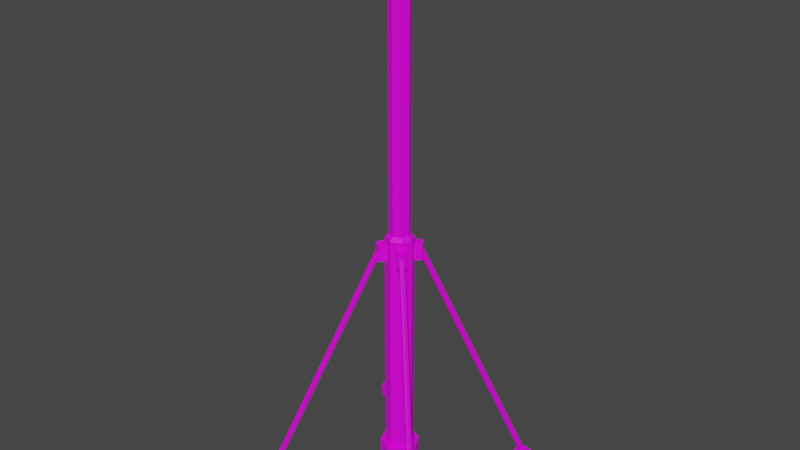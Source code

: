 # Source: Beacon.blend  (saved by Blender 2.91.10; exported with 4.5.12 LTS)
import bpy
from mathutils import Matrix  # noqa: F401  (used for matrix-valued properties, if any)

bpy.ops.wm.read_factory_settings(use_empty=True)
scene = bpy.context.scene
scene.name = 'Scene'

# ---- collections
col_collection = bpy.data.collections.new('Collection'); scene.collection.children.link(col_collection)

# ---- images (referenced by path relative to the original .blend; pixels are not part of the script)
import os
ASSET_DIR = os.environ.get("B2B_ASSET_DIR", "")  # directory of the original .blend (textures are referenced by path, not embedded)
HERE = os.path.dirname(os.path.abspath(__file__))  # packed textures are extracted next to this script under _unpacked/

def load_image(name, relpath, width, height, colorspace="sRGB"):
    """Load a texture the original file referenced (path relative to the .blend, or extracted next to this script)."""
    p = next((c for c in (os.path.join(HERE, relpath), os.path.join(ASSET_DIR, relpath)) if relpath and os.path.exists(c)), "")
    if p:
        img = bpy.data.images.load(p, check_existing=True)
        img.name = name
    else:  # same state as the original file: an image datablock whose file is absent (Cycles renders it pink)
        img = bpy.data.images.new(name, width, height)
        img.source = "FILE"
        img.filepath = "//" + (relpath or name)
    img.colorspace_settings.name = colorspace
    return img
img_green_team_png = load_image('green_team.png', 'green_team.png', 1024, 1024, 'sRGB')

# ---- materials (node trees are filled in below, after node groups)
mat_material = bpy.data.materials.new('Material')
mat_material.alpha_threshold = 0.0
mat_material.use_transparent_shadow = False
mat_material.line_color = (0.0, 0.0, 0.0, 1.0)

# ---- material node trees
mat_material.use_nodes = True; mat_material.node_tree.nodes.clear()
_N = mat_material.node_tree.nodes; _L = mat_material.node_tree.links
n0 = _N.new('ShaderNodeOutputMaterial'); n0.name = 'Material Output'; n0.location = (300, 300)
n1 = _N.new('ShaderNodeBsdfPrincipled'); n1.name = 'Principled BSDF'; n1.location = (10, 300)
n1.distribution = 'GGX'
n1.subsurface_method = 'BURLEY'
n1.inputs[2].default_value = 0.4
n1.inputs[3].default_value = 1.45
n1.inputs[27].default_value = (0.0, 0.0, 0.0, 1.0)
n1.inputs[28].default_value = 1.0
n2 = _N.new('ShaderNodeTexImage'); n2.name = 'Image Texture'; n2.location = (-280, 280)
n2.image = img_green_team_png
_L.new(n1.outputs[0], n0.inputs[0])
_L.new(n2.outputs[0], n1.inputs[0])
n0.is_active_output = True

# ---- world
world_world = bpy.data.worlds.new('World'); scene.world = world_world
world_world.use_nodes = True; world_world.node_tree.nodes.clear()
_N = world_world.node_tree.nodes; _L = world_world.node_tree.links
n0 = _N.new('ShaderNodeOutputWorld'); n0.name = 'World Output'; n0.location = (300, 300)
n1 = _N.new('ShaderNodeBackground'); n1.name = 'Background'; n1.location = (10, 300)
n1.inputs[0].default_value = (0.05088, 0.05088, 0.05088, 1.0)
_L.new(n1.outputs[0], n0.inputs[0])
n0.is_active_output = True
world_world.color = (0.05088, 0.05088, 0.05088)
world_world.use_sun_shadow = False
world_world.sun_shadow_jitter_overblur = 0.0

# ---- meshes
me_cylinder = bpy.data.meshes.new('Cylinder')
me_cylinder.from_pydata([(0.5731, -2.187e-08, 14.95), (0.2856, -1.09e-08, 28.64), (0.4052, -0.4052, 14.95), (0.2027, -0.2027, 28.65), (-7.237e-08, -0.5731, 14.95), (-3.606e-08, -0.2856, 28.64), (-4.523e-07, -0.7866, -0.1761), (0.5562, -0.5562, -0.1761), (0.7866, -3.14e-08, -0.1761), (0.7851, -3.065e-08, 14.74), (0.5551, -0.5551, 14.42), (-4.043e-09, -0.7851, 14.74), (0.7851, -3.065e-08, 1.911), (0.5551, -0.5551, 1.911), (-5.536e-07, -0.7851, 1.911), (0.7851, -3.065e-08, 13.14), (0.5551, -0.5551, 13.14), (-7.268e-08, -0.7851, 13.14), (-5.78e-07, -1.078, 1.911), (0.7619, -0.7619, 1.911), (1.078, -4.345e-08, 1.911), (-5.622e-07, -1.078, -0.1761), (0.7619, -0.7619, -0.1761), (1.078, -4.345e-08, -0.1761), (0.0, 0.0, 28.68), (0.5551, -0.5551, 14.74), (0.6615, -0.2985, 14.42), (0.5551, -0.5551, 13.46), (0.2985, -0.6615, 14.42), (0.6615, -0.2985, 13.46), (0.2985, -0.6615, 13.46), (0.8775, -0.8775, 13.46), (0.8775, -0.8775, 14.42), (0.9839, -0.6208, 14.42), (0.9839, -0.6208, 13.46), (0.6208, -0.9839, 14.42), (0.6208, -0.9839, 13.46), (5.0, -4.515, -0.04521), (5.0, -4.828, 0.5057), (5.343, -4.657, -0.04521), (5.122, -4.878, 0.5057), (5.485, -5.0, -0.04521), (5.172, -5.0, 0.5057), (5.343, -5.343, -0.04521), (5.122, -5.122, 0.5057), (5.0, -5.485, -0.04521), (5.0, -5.172, 0.5057), (4.657, -5.343, -0.04521), (4.878, -5.122, 0.5057), (4.515, -5.0, -0.04521), (4.828, -5.0, 0.5057), (4.657, -4.657, -0.04521), (4.878, -4.878, 0.5057), (5.343, -4.657, 0.5057), (5.0, -4.515, 0.5057), (5.485, -5.0, 0.5057), (5.343, -5.343, 0.5057), (5.0, -5.485, 0.5057), (4.657, -5.343, 0.5057), (4.515, -5.0, 0.5057), (4.657, -4.657, 0.5057), (0.8216, -0.5784, 14.23), (0.7, -0.5281, 14.23), (0.8719, -0.7, 14.23), (0.8216, -0.8216, 14.23), (0.7, -0.8719, 14.23), (0.5784, -0.8216, 14.23), (0.5281, -0.7, 14.23), (0.5784, -0.5784, 14.23), (0.4052, -0.4052, 28.6), (0.5731, -2.187e-08, 28.6), (-7.237e-08, -0.5731, 28.6), (0.2027, -0.2027, 29.68), (0.0, 0.0, 29.71), (0.0, -0.2856, 29.67), (0.2856, 0.0, 29.67)], [], [(0, 70, 69, 2), (2, 69, 71, 4), (0, 2, 25, 9), (13, 14, 18, 19), (16, 17, 14, 13), (15, 16, 13, 12), (12, 13, 19, 20), (2, 4, 11, 25), (19, 18, 21, 22), (20, 19, 22, 23), (6, 7, 22, 21), (7, 8, 23, 22), (10, 28, 35, 32), (30, 27, 31, 36), (1, 24, 73, 75), (3, 1, 75, 72), (10, 26, 9, 25), (28, 10, 25, 11), (26, 29, 15, 9), (30, 28, 11, 17), (29, 27, 16, 15), (27, 30, 17, 16), (33, 32, 31, 34), (32, 35, 36, 31), (28, 30, 36, 35), (27, 29, 34, 31), (29, 26, 33, 34), (26, 10, 32, 33), (37, 54, 53, 39), (39, 53, 55, 41), (41, 55, 56, 43), (43, 56, 57, 45), (45, 57, 58, 47), (47, 58, 59, 49), (42, 40, 61, 63), (49, 59, 60, 51), (51, 60, 54, 37), (37, 39, 41, 43, 45, 47, 49, 51), (38, 40, 53, 54), (40, 42, 55, 53), (42, 44, 56, 55), (44, 46, 57, 56), (46, 48, 58, 57), (48, 50, 59, 58), (50, 52, 60, 59), (52, 38, 54, 60), (61, 62, 68, 67, 66, 65, 64, 63), (52, 50, 67, 68), (48, 46, 65, 66), (44, 42, 63, 64), (40, 38, 62, 61), (38, 52, 68, 62), (50, 48, 66, 67), (46, 44, 64, 65), (1, 3, 69, 70), (3, 5, 71, 69), (74, 72, 73), (72, 75, 73), (5, 3, 72, 74), (24, 5, 74, 73)])
_uv = me_cylinder.uv_layers.new(name='UVMap')
_uv.uv.foreach_set('vector', [0.1688, 0.6888, 0.1688, 0.6888, 0.1688, 0.6888, 0.1688, 0.6888, 0.1688, 0.6888, 0.1688, 0.6888, 0.1688, 0.6888, 0.1688, 0.6888, 0.1938, 0.4988, 0.1938, 0.4988, 0.1938, 0.4988, 0.1938, 0.4988, 0.8187, 0.8875, 0.8187, 0.8875, 0.8187, 0.8875, 0.8187, 0.8875, 0.1667, 0.6988, 0.1667, 0.6988, 0.1667, 0.6988, 0.1667, 0.6988, 0.1667, 0.6988, 0.1667, 0.6988, 0.1667, 0.6988, 0.1667, 0.6988, 0.8187, 0.8875, 0.8187, 0.8875, 0.8187, 0.8875, 0.8187, 0.8875, 0.1938, 0.4988, 0.1938, 0.4988, 0.1938, 0.4988, 0.1938, 0.4988, 0.8187, 0.8875, 0.8187, 0.8875, 0.8187, 0.8875, 0.8187, 0.8875, 0.8187, 0.8875, 0.8187, 0.8875, 0.8187, 0.8875, 0.8187, 0.8875, 0.8146, 0.7188, 0.8146, 0.7188, 0.8146, 0.7188, 0.8146, 0.7188, 0.8146, 0.7188, 0.8146, 0.7188, 0.8146, 0.7188, 0.8146, 0.7188, 0.8146, 0.7188, 0.8146, 0.7188, 0.8146, 0.7188, 0.8146, 0.7188, 0.8146, 0.7188, 0.8146, 0.7188, 0.8146, 0.7188, 0.8146, 0.7188, 0.8146, 0.7188, 0.8146, 0.7188, 0.8146, 0.7188, 0.8146, 0.7188, 0.8146, 0.7188, 0.8146, 0.7188, 0.8146, 0.7188, 0.8146, 0.7188, 0.1604, 0.6975, 0.1604, 0.6975, 0.1604, 0.6975, 0.1604, 0.6975, 0.1604, 0.6975, 0.1604, 0.6975, 0.1604, 0.6975, 0.1604, 0.6975, 0.1604, 0.6975, 0.1604, 0.6975, 0.1604, 0.6975, 0.1604, 0.6975, 0.1604, 0.6975, 0.1604, 0.6975, 0.1604, 0.6975, 0.1604, 0.6975, 0.1604, 0.6975, 0.1604, 0.6975, 0.1604, 0.6975, 0.1604, 0.6975, 0.1604, 0.6975, 0.1604, 0.6975, 0.1604, 0.6975, 0.1604, 0.6975, 0.8146, 0.7188, 0.8146, 0.7188, 0.8146, 0.7188, 0.8146, 0.7188, 0.8146, 0.7188, 0.8146, 0.7188, 0.8146, 0.7188, 0.8146, 0.7188, 0.8146, 0.7188, 0.8146, 0.7188, 0.8146, 0.7188, 0.8146, 0.7188, 0.8146, 0.7188, 0.8146, 0.7188, 0.8146, 0.7188, 0.8146, 0.7188, 0.8146, 0.7188, 0.8146, 0.7188, 0.8146, 0.7188, 0.8146, 0.7188, 0.8146, 0.7188, 0.8146, 0.7188, 0.8146, 0.7188, 0.8146, 0.7188, 0.8229, 0.9, 0.8229, 0.9, 0.8229, 0.9, 0.8229, 0.9, 0.8229, 0.9, 0.8229, 0.9, 0.8229, 0.9, 0.8229, 0.9, 0.8229, 0.9, 0.8229, 0.9, 0.8229, 0.9, 0.8229, 0.9, 0.8229, 0.9, 0.8229, 0.9, 0.8229, 0.9, 0.8229, 0.9, 0.8229, 0.9, 0.8229, 0.9, 0.8229, 0.9, 0.8229, 0.9, 0.8229, 0.9, 0.8229, 0.9, 0.8229, 0.9, 0.8229, 0.9, 0.8146, 0.7188, 0.8146, 0.7188, 0.8146, 0.7188, 0.8146, 0.7188, 0.8229, 0.9, 0.8229, 0.9, 0.8229, 0.9, 0.8229, 0.9, 0.8229, 0.9, 0.8229, 0.9, 0.8229, 0.9, 0.8229, 0.9, 0.8146, 0.7188, 0.8146, 0.7188, 0.8146, 0.7188, 0.8146, 0.7188, 0.8146, 0.7188, 0.8146, 0.7188, 0.8146, 0.7188, 0.8146, 0.7188, 0.8229, 0.9, 0.8229, 0.9, 0.8229, 0.9, 0.8229, 0.9, 0.8229, 0.9, 0.8229, 0.9, 0.8229, 0.9, 0.8229, 0.9, 0.8229, 0.9, 0.8229, 0.9, 0.8229, 0.9, 0.8229, 0.9, 0.8229, 0.9, 0.8229, 0.9, 0.8229, 0.9, 0.8229, 0.9, 0.8229, 0.9, 0.8229, 0.9, 0.8229, 0.9, 0.8229, 0.9, 0.8229, 0.9, 0.8229, 0.9, 0.8229, 0.9, 0.8229, 0.9, 0.8229, 0.9, 0.8229, 0.9, 0.8229, 0.9, 0.8229, 0.9, 0.8229, 0.9, 0.8229, 0.9, 0.8229, 0.9, 0.8229, 0.9, 0.8146, 0.7188, 0.8146, 0.7188, 0.8146, 0.7188, 0.8146, 0.7188, 0.8146, 0.7188, 0.8146, 0.7188, 0.8146, 0.7188, 0.8146, 0.7188, 0.8146, 0.7188, 0.8146, 0.7188, 0.8146, 0.7188, 0.8146, 0.7188, 0.8146, 0.7188, 0.8146, 0.7188, 0.8146, 0.7188, 0.8146, 0.7188, 0.8146, 0.7188, 0.8146, 0.7188, 0.8146, 0.7188, 0.8146, 0.7188, 0.8146, 0.7188, 0.8146, 0.7188, 0.8146, 0.7188, 0.8146, 0.7188, 0.8146, 0.7188, 0.8146, 0.7188, 0.8146, 0.7188, 0.8146, 0.7188, 0.8146, 0.7188, 0.8146, 0.7188, 0.8146, 0.7188, 0.8146, 0.7188, 0.8146, 0.7188, 0.8146, 0.7188, 0.8146, 0.7188, 0.8146, 0.7188, 0.1625, 0.505, 0.1625, 0.505, 0.1625, 0.505, 0.1625, 0.505, 0.1625, 0.505, 0.1625, 0.505, 0.1625, 0.505, 0.1625, 0.505, 0.8146, 0.7188, 0.8146, 0.7188, 0.8146, 0.7188, 0.8146, 0.7188, 0.8146, 0.7188, 0.8146, 0.7188, 0.8146, 0.7188, 0.8146, 0.7188, 0.8146, 0.7188, 0.8146, 0.7188, 0.8146, 0.7188, 0.8146, 0.7188, 0.8146, 0.7188, 0.8146, 0.7188])
me_cylinder.materials.append(mat_material)
me_cylinder.use_remesh_fix_poles = True
me_cylinder.use_remesh_preserve_attributes = False
me_cylinder.use_mirror_vertex_groups = False
me_cylinder.update()
me_icosphere = bpy.data.meshes.new('Icosphere')
me_icosphere.from_pydata([(-6.473e-10, 9.028e-10, -0.8471), (0.613, -0.4454, -0.3789), (-0.2341, -0.7206, -0.3789), (-0.7577, 9.028e-10, -0.3788), (-0.2341, 0.7206, -0.3789), (0.613, 0.4454, -0.3789), (0.2341, -0.7206, 0.3789), (-0.613, -0.4454, 0.3789), (-0.613, 0.4454, 0.3789), (0.2341, 0.7206, 0.3789), (0.7577, 9.028e-10, 0.3788), (-6.473e-10, 9.028e-10, 0.8471), (-0.1376, -0.4236, -0.7206), (0.3603, -0.2618, -0.7206), (0.2227, -0.6853, -0.4454), (0.7206, 9.028e-10, -0.4454), (0.3603, 0.2618, -0.7206), (-0.4454, 9.028e-10, -0.7206), (-0.583, -0.4236, -0.4454), (-0.1376, 0.4236, -0.7206), (-0.583, 0.4236, -0.4454), (0.2227, 0.6853, -0.4454), (0.8057, -0.2618, -6.868e-07), (0.8057, 0.2618, -6.868e-07), (-6.473e-10, -0.8471, -6.868e-07), (0.4979, -0.6853, -6.868e-07), (-0.8057, -0.2618, -6.868e-07), (-0.4979, -0.6853, -6.868e-07), (-0.4979, 0.6853, -6.868e-07), (-0.8057, 0.2618, -6.868e-07), (0.4979, 0.6853, -6.868e-07), (-6.473e-10, 0.8471, -6.868e-07), (0.583, -0.4236, 0.4454), (-0.2227, -0.6853, 0.4454), (-0.7206, 9.028e-10, 0.4454), (-0.2227, 0.6853, 0.4454), (0.583, 0.4236, 0.4454), (0.1376, -0.4236, 0.7206), (0.4454, 9.028e-10, 0.7206), (-0.3603, -0.2618, 0.7206), (-0.3603, 0.2618, 0.7206), (0.1376, 0.4236, 0.7206)], [], [(0, 13, 12), (1, 13, 15), (0, 12, 17), (0, 17, 19), (0, 19, 16), (1, 15, 22), (2, 14, 24), (3, 18, 26), (4, 20, 28), (5, 21, 30), (1, 22, 25), (2, 24, 27), (3, 26, 29), (4, 28, 31), (5, 30, 23), (6, 32, 37), (7, 33, 39), (8, 34, 40), (9, 35, 41), (10, 36, 38), (38, 41, 11), (38, 36, 41), (36, 9, 41), (41, 40, 11), (41, 35, 40), (35, 8, 40), (40, 39, 11), (40, 34, 39), (34, 7, 39), (39, 37, 11), (39, 33, 37), (33, 6, 37), (37, 38, 11), (37, 32, 38), (32, 10, 38), (23, 36, 10), (23, 30, 36), (30, 9, 36), (31, 35, 9), (31, 28, 35), (28, 8, 35), (29, 34, 8), (29, 26, 34), (26, 7, 34), (27, 33, 7), (27, 24, 33), (24, 6, 33), (25, 32, 6), (25, 22, 32), (22, 10, 32), (30, 31, 9), (30, 21, 31), (21, 4, 31), (28, 29, 8), (28, 20, 29), (20, 3, 29), (26, 27, 7), (26, 18, 27), (18, 2, 27), (24, 25, 6), (24, 14, 25), (14, 1, 25), (22, 23, 10), (22, 15, 23), (15, 5, 23), (16, 21, 5), (16, 19, 21), (19, 4, 21), (19, 20, 4), (19, 17, 20), (17, 3, 20), (17, 18, 3), (17, 12, 18), (12, 2, 18), (15, 16, 5), (15, 13, 16), (13, 0, 16), (12, 14, 2), (12, 13, 14), (13, 1, 14)])
_uv = me_icosphere.uv_layers.new(name='UVMap')
_uv.uv.foreach_set('vector', [0.8182, 0.0, 0.7727, 0.07873, 0.8636, 0.07873, 0.7273, 0.1575, 0.6818, 0.07873, 0.6364, 0.1575, 0.09091, 0.0, 0.04545, 0.07873, 0.1364, 0.07873, 0.2727, 0.0, 0.2273, 0.07873, 0.3182, 0.07873, 0.4545, 0.0, 0.4091, 0.07873, 0.5, 0.07873, 0.7273, 0.1575, 0.6364, 0.1575, 0.6818, 0.2362, 0.9091, 0.1575, 0.8182, 0.1575, 0.8636, 0.2362, 0.1818, 0.1575, 0.09091, 0.1575, 0.1364, 0.2362, 0.3636, 0.1575, 0.2727, 0.1575, 0.3182, 0.2362, 0.5455, 0.1575, 0.4545, 0.1575, 0.5, 0.2362, 0.7273, 0.1575, 0.6818, 0.2362, 0.7727, 0.2362, 0.9091, 0.1575, 0.8636, 0.2362, 0.9545, 0.2362, 0.1818, 0.1575, 0.1364, 0.2362, 0.2273, 0.2362, 0.3636, 0.1575, 0.3182, 0.2362, 0.4091, 0.2362, 0.5455, 0.1575, 0.5, 0.2362, 0.5909, 0.2362, 0.8182, 0.3149, 0.7273, 0.3149, 0.7727, 0.3937, 1.0, 0.3149, 0.9091, 0.3149, 0.9545, 0.3937, 0.2727, 0.3149, 0.1818, 0.3149, 0.2273, 0.3937, 0.4545, 0.3149, 0.3636, 0.3149, 0.4091, 0.3937, 0.6364, 0.3149, 0.5455, 0.3149, 0.5909, 0.3937, 0.5909, 0.3937, 0.5, 0.3937, 0.5455, 0.4724, 0.5909, 0.3937, 0.5455, 0.3149, 0.5, 0.3937, 0.5455, 0.3149, 0.4545, 0.3149, 0.5, 0.3937, 0.4091, 0.3937, 0.3182, 0.3937, 0.3636, 0.4724, 0.4091, 0.3937, 0.3636, 0.3149, 0.3182, 0.3937, 0.3636, 0.3149, 0.2727, 0.3149, 0.3182, 0.3937, 0.2273, 0.3937, 0.1364, 0.3937, 0.1818, 0.4724, 0.2273, 0.3937, 0.1818, 0.3149, 0.1364, 0.3937, 0.1818, 0.3149, 0.09091, 0.3149, 0.1364, 0.3937, 0.9545, 0.3937, 0.8636, 0.3937, 0.9091, 0.4724, 0.9545, 0.3937, 0.9091, 0.3149, 0.8636, 0.3937, 0.9091, 0.3149, 0.8182, 0.3149, 0.8636, 0.3937, 0.7727, 0.3937, 0.6818, 0.3937, 0.7273, 0.4724, 0.7727, 0.3937, 0.7273, 0.3149, 0.6818, 0.3937, 0.7273, 0.3149, 0.6364, 0.3149, 0.6818, 0.3937, 0.5909, 0.2362, 0.5455, 0.3149, 0.6364, 0.3149, 0.5909, 0.2362, 0.5, 0.2362, 0.5455, 0.3149, 0.5, 0.2362, 0.4545, 0.3149, 0.5455, 0.3149, 0.4091, 0.2362, 0.3636, 0.3149, 0.4545, 0.3149, 0.4091, 0.2362, 0.3182, 0.2362, 0.3636, 0.3149, 0.3182, 0.2362, 0.2727, 0.3149, 0.3636, 0.3149, 0.2273, 0.2362, 0.1818, 0.3149, 0.2727, 0.3149, 0.2273, 0.2362, 0.1364, 0.2362, 0.1818, 0.3149, 0.1364, 0.2362, 0.09091, 0.3149, 0.1818, 0.3149, 0.9545, 0.2362, 0.9091, 0.3149, 1.0, 0.3149, 0.9545, 0.2362, 0.8636, 0.2362, 0.9091, 0.3149, 0.8636, 0.2362, 0.8182, 0.3149, 0.9091, 0.3149, 0.7727, 0.2362, 0.7273, 0.3149, 0.8182, 0.3149, 0.7727, 0.2362, 0.6818, 0.2362, 0.7273, 0.3149, 0.6818, 0.2362, 0.6364, 0.3149, 0.7273, 0.3149, 0.5, 0.2362, 0.4091, 0.2362, 0.4545, 0.3149, 0.5, 0.2362, 0.4545, 0.1575, 0.4091, 0.2362, 0.4545, 0.1575, 0.3636, 0.1575, 0.4091, 0.2362, 0.3182, 0.2362, 0.2273, 0.2362, 0.2727, 0.3149, 0.3182, 0.2362, 0.2727, 0.1575, 0.2273, 0.2362, 0.2727, 0.1575, 0.1818, 0.1575, 0.2273, 0.2362, 0.1364, 0.2362, 0.04545, 0.2362, 0.09091, 0.3149, 0.1364, 0.2362, 0.09091, 0.1575, 0.04545, 0.2362, 0.09091, 0.1575, 0.0, 0.1575, 0.04545, 0.2362, 0.8636, 0.2362, 0.7727, 0.2362, 0.8182, 0.3149, 0.8636, 0.2362, 0.8182, 0.1575, 0.7727, 0.2362, 0.8182, 0.1575, 0.7273, 0.1575, 0.7727, 0.2362, 0.6818, 0.2362, 0.5909, 0.2362, 0.6364, 0.3149, 0.6818, 0.2362, 0.6364, 0.1575, 0.5909, 0.2362, 0.6364, 0.1575, 0.5455, 0.1575, 0.5909, 0.2362, 0.5, 0.07873, 0.4545, 0.1575, 0.5455, 0.1575, 0.5, 0.07873, 0.4091, 0.07873, 0.4545, 0.1575, 0.4091, 0.07873, 0.3636, 0.1575, 0.4545, 0.1575, 0.3182, 0.07873, 0.2727, 0.1575, 0.3636, 0.1575, 0.3182, 0.07873, 0.2273, 0.07873, 0.2727, 0.1575, 0.2273, 0.07873, 0.1818, 0.1575, 0.2727, 0.1575, 0.1364, 0.07873, 0.09091, 0.1575, 0.1818, 0.1575, 0.1364, 0.07873, 0.04545, 0.07873, 0.09091, 0.1575, 0.04545, 0.07873, 0.0, 0.1575, 0.09091, 0.1575, 0.6364, 0.1575, 0.5909, 0.07873, 0.5455, 0.1575, 0.6364, 0.1575, 0.6818, 0.07873, 0.5909, 0.07873, 0.6818, 0.07873, 0.6364, 0.0, 0.5909, 0.07873, 0.8636, 0.07873, 0.8182, 0.1575, 0.9091, 0.1575, 0.8636, 0.07873, 0.7727, 0.07873, 0.8182, 0.1575, 0.7727, 0.07873, 0.7273, 0.1575, 0.8182, 0.1575])
me_icosphere.use_remesh_fix_poles = True
me_icosphere.use_remesh_preserve_attributes = False
me_icosphere.use_mirror_vertex_groups = False
me_icosphere.update()

# ---- objects
ob_cylinder = bpy.data.objects.new('Cylinder', me_cylinder)
ob_icosphere = bpy.data.objects.new('Icosphere', me_icosphere)

# ---- transforms, parenting, visibility, modifiers, constraints
ob_cylinder.location = (0.0, 0.0, 0.0)
ob_cylinder.lineart.crease_threshold = 0.0
_m = ob_cylinder.modifiers.new('Mirror', 'MIRROR')
_m.use_axis = (True, True, False)
_m.use_clip = True
ob_icosphere.location = (0.0, 0.0, 30.14)
ob_icosphere.lineart.crease_threshold = 0.0

# ---- collection membership
col_collection.objects.link(ob_cylinder)
col_collection.objects.link(ob_icosphere)

# ---- scene / render settings (as saved in the file)
scene.frame_start = 1; scene.frame_end = 250; scene.frame_set(1)
scene.render.engine = 'BLENDER_EEVEE_NEXT'
scene.cycles.use_denoising = False
scene.cycles.samples = 128
scene.cycles.sampling_pattern = 'TABULATED_SOBOL'
scene.cycles.use_adaptive_sampling = False
scene.cycles.use_light_tree = False
scene.view_settings.view_transform = 'Filmic'
bpy.context.view_layer.update()

# ---- added for rendering (the .blend has no active camera and no usable light): camera, sun
cam_auto = bpy.data.cameras.new('AutoCamera')
cam_auto.lens = 50.0
cam_auto.sensor_width = 36.0
cam_auto.clip_end = 1000.0
ob_auto_camera = bpy.data.objects.new('AutoCamera', cam_auto)
scene.collection.objects.link(ob_auto_camera)
ob_auto_camera.location = (32.2107, -38.6529, 41.1756)
ob_auto_camera.rotation_euler = (1.09748, -7.21219e-08, 0.694738)
scene.camera = ob_auto_camera
light_auto_sun = bpy.data.lights.new('AutoSun', 'SUN')
light_auto_sun.energy = 3.0
light_auto_sun.angle = 0.0523599
ob_auto_sun = bpy.data.objects.new('AutoSun', light_auto_sun)
scene.collection.objects.link(ob_auto_sun)
ob_auto_sun.rotation_euler = (0.872665, 0.174533, 0.523599)
bpy.context.view_layer.update()

